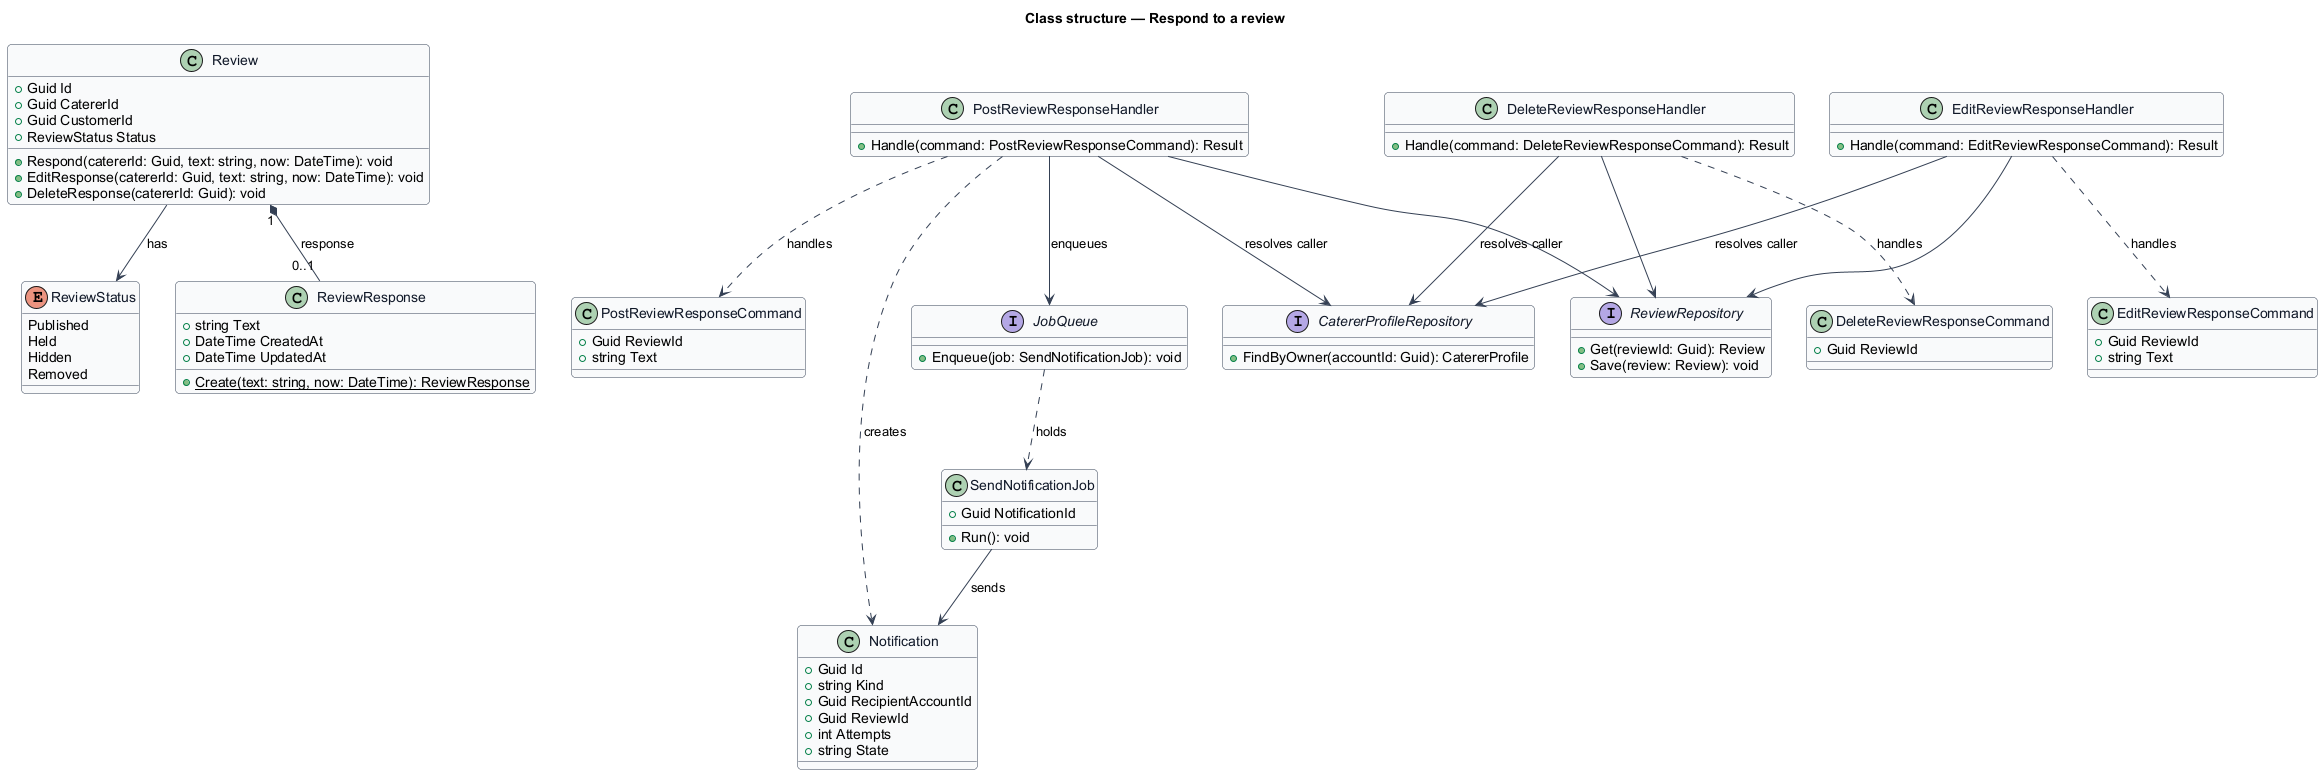

The diagram above was rendered by PlantUML. Its source (embedded in the PNG):
@startuml
skinparam backgroundColor #FFFFFF
skinparam shadowing false
skinparam roundcorner 8
skinparam defaultFontName Arial
skinparam ArrowColor #344054
skinparam class {
  BorderColor #344054
  FontColor #101828
  BackgroundColor #F9FAFB
}
title Class structure — Respond to a review

enum ReviewStatus {
  Published
  Held
  Hidden
  Removed
}

class PostReviewResponseCommand {
  +Guid ReviewId
  +string Text
}

class EditReviewResponseCommand {
  +Guid ReviewId
  +string Text
}

class DeleteReviewResponseCommand {
  +Guid ReviewId
}

class PostReviewResponseHandler {
  +Handle(command: PostReviewResponseCommand): Result
}

class EditReviewResponseHandler {
  +Handle(command: EditReviewResponseCommand): Result
}

class DeleteReviewResponseHandler {
  +Handle(command: DeleteReviewResponseCommand): Result
}

class Review {
  +Guid Id
  +Guid CatererId
  +Guid CustomerId
  +ReviewStatus Status
  +Respond(catererId: Guid, text: string, now: DateTime): void
  +EditResponse(catererId: Guid, text: string, now: DateTime): void
  +DeleteResponse(catererId: Guid): void
}

class ReviewResponse {
  +string Text
  +DateTime CreatedAt
  +DateTime UpdatedAt
  +{static} Create(text: string, now: DateTime): ReviewResponse
}

class Notification {
  +Guid Id
  +string Kind
  +Guid RecipientAccountId
  +Guid ReviewId
  +int Attempts
  +string State
}

interface ReviewRepository {
  +Get(reviewId: Guid): Review
  +Save(review: Review): void
}

interface CatererProfileRepository {
  +FindByOwner(accountId: Guid): CatererProfile
}

interface JobQueue {
  +Enqueue(job: SendNotificationJob): void
}

class SendNotificationJob {
  +Guid NotificationId
  +Run(): void
}

PostReviewResponseHandler ..> PostReviewResponseCommand : handles
EditReviewResponseHandler ..> EditReviewResponseCommand : handles
DeleteReviewResponseHandler ..> DeleteReviewResponseCommand : handles
PostReviewResponseHandler --> ReviewRepository
EditReviewResponseHandler --> ReviewRepository
DeleteReviewResponseHandler --> ReviewRepository
PostReviewResponseHandler --> CatererProfileRepository : resolves caller
EditReviewResponseHandler --> CatererProfileRepository : resolves caller
DeleteReviewResponseHandler --> CatererProfileRepository : resolves caller
PostReviewResponseHandler --> JobQueue : enqueues
PostReviewResponseHandler ..> Notification : creates
JobQueue ..> SendNotificationJob : holds
SendNotificationJob --> Notification : sends
Review "1" *-- "0..1" ReviewResponse : response
Review --> ReviewStatus : has
@enduml